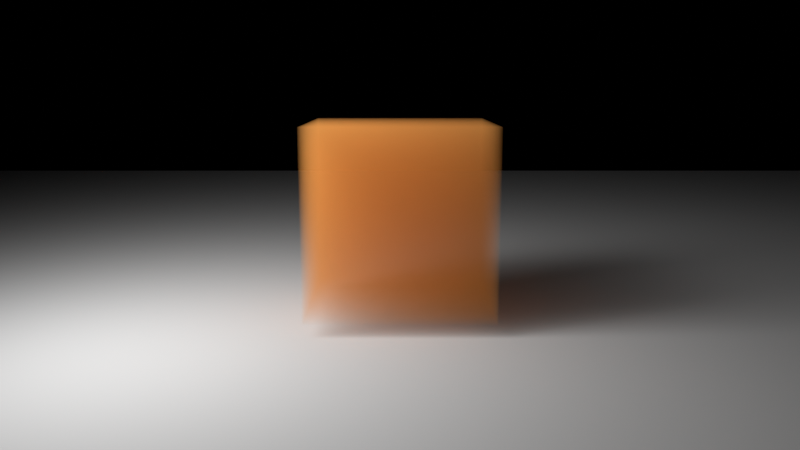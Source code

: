 # Source: arb_chromatic_medium.blend  (saved by Blender 5.2.44; exported with 4.5.12 LTS)
import bpy
from mathutils import Matrix  # noqa: F401  (used for matrix-valued properties, if any)

bpy.ops.wm.read_factory_settings(use_empty=True)
scene = bpy.context.scene
scene.name = 'Scene'

# ---- collections
col_collection = bpy.data.collections.new('Collection'); scene.collection.children.link(col_collection)

# ---- materials (node trees are filled in below, after node groups)
mat_floormat = bpy.data.materials.new('FloorMat')
mat_chromaticmedium = bpy.data.materials.new('ChromaticMedium')

# ---- material node trees
mat_floormat.use_nodes = True; mat_floormat.node_tree.nodes.clear()
_N = mat_floormat.node_tree.nodes; _L = mat_floormat.node_tree.links
n0 = _N.new('ShaderNodeOutputMaterial'); n0.name = 'Material Output'; n0.location = (0, 0)
n1 = _N.new('ShaderNodeBsdfDiffuse'); n1.name = 'Diffuse BSDF'; n1.location = (0, 0)
n1.width = 160
n1.inputs[0].default_value = (0.5, 0.5, 0.5, 1.0)
_L.new(n1.outputs[0], n0.inputs[0])
n0.is_active_output = True
mat_chromaticmedium.use_nodes = True; mat_chromaticmedium.node_tree.nodes.clear()
_N = mat_chromaticmedium.node_tree.nodes; _L = mat_chromaticmedium.node_tree.links
n0 = _N.new('ShaderNodeOutputMaterial'); n0.name = 'Material Output'; n0.location = (0, 0)
n1 = _N.new('ShaderNodeVolumePrincipled'); n1.name = 'Principled Volume'; n1.location = (0, 0)
n1.inputs[0].default_value = (0.95, 0.45, 0.12, 1.0)
n1.inputs[2].default_value = 1.5
_L.new(n1.outputs[0], n0.inputs[1])
n0.is_active_output = True

# ---- world
world_world = bpy.data.worlds.new('World'); scene.world = world_world
world_world.use_nodes = True; world_world.node_tree.nodes.clear()
_N = world_world.node_tree.nodes; _L = world_world.node_tree.links
n0 = _N.new('ShaderNodeBackground'); n0.name = 'Background'; n0.location = (-200, 100)
n0.inputs[0].default_value = (0.0, 0.0, 0.0, 1.0)
n0.inputs[1].default_value = 0.0
n1 = _N.new('ShaderNodeOutputWorld'); n1.name = 'World Output'; n1.location = (200, 100)
_L.new(n0.outputs[0], n1.inputs[0])
n1.is_active_output = True

# ---- cameras
cam_cam = bpy.data.cameras.new('Cam')
cam_cam.lens = 35.0

# ---- lights
light_lamp = bpy.data.lights.new('Lamp', 'AREA')
light_lamp.energy = 200.0
light_lamp.size = 1.5

# ---- meshes
me_cube = bpy.data.meshes.new('Cube')
me_cube.from_pydata([(-0.5, -0.5, -0.5), (-0.5, -0.5, 0.5), (-0.5, 0.5, -0.5), (-0.5, 0.5, 0.5), (0.5, -0.5, -0.5), (0.5, -0.5, 0.5), (0.5, 0.5, -0.5), (0.5, 0.5, 0.5)], [], [(0, 1, 3, 2), (2, 3, 7, 6), (6, 7, 5, 4), (4, 5, 1, 0), (2, 6, 4, 0), (7, 3, 1, 5)])
_uv = me_cube.uv_layers.new(name='UVMap')
_uv.uv.foreach_set('vector', [0.375, 0.0, 0.625, 0.0, 0.625, 0.25, 0.375, 0.25, 0.375, 0.25, 0.625, 0.25, 0.625, 0.5, 0.375, 0.5, 0.375, 0.5, 0.625, 0.5, 0.625, 0.75, 0.375, 0.75, 0.375, 0.75, 0.625, 0.75, 0.625, 1.0, 0.375, 1.0, 0.125, 0.5, 0.375, 0.5, 0.375, 0.75, 0.125, 0.75, 0.625, 0.5, 0.875, 0.5, 0.875, 0.75, 0.625, 0.75])
me_cube.materials.append(mat_floormat)
me_cube.update()
me_cube_001 = bpy.data.meshes.new('Cube.001')
me_cube_001.from_pydata([(-0.5, -0.5, -0.5), (-0.5, -0.5, 0.5), (-0.5, 0.5, -0.5), (-0.5, 0.5, 0.5), (0.5, -0.5, -0.5), (0.5, -0.5, 0.5), (0.5, 0.5, -0.5), (0.5, 0.5, 0.5)], [], [(0, 1, 3, 2), (2, 3, 7, 6), (6, 7, 5, 4), (4, 5, 1, 0), (2, 6, 4, 0), (7, 3, 1, 5)])
_uv = me_cube_001.uv_layers.new(name='UVMap')
_uv.uv.foreach_set('vector', [0.375, 0.0, 0.625, 0.0, 0.625, 0.25, 0.375, 0.25, 0.375, 0.25, 0.625, 0.25, 0.625, 0.5, 0.375, 0.5, 0.375, 0.5, 0.625, 0.5, 0.625, 0.75, 0.375, 0.75, 0.375, 0.75, 0.625, 0.75, 0.625, 1.0, 0.375, 1.0, 0.125, 0.5, 0.375, 0.5, 0.375, 0.75, 0.125, 0.75, 0.625, 0.5, 0.875, 0.5, 0.875, 0.75, 0.625, 0.75])
me_cube_001.materials.append(mat_chromaticmedium)
me_cube_001.update()

# ---- objects
ob_lamp = bpy.data.objects.new('Lamp', light_lamp)
ob_cam = bpy.data.objects.new('Cam', cam_cam)
ob_floor = bpy.data.objects.new('Floor', me_cube)
ob_medium = bpy.data.objects.new('Medium', me_cube_001)

# ---- transforms, parenting, visibility, modifiers, constraints
ob_lamp.location = (-2.5, -1.5, 3.0)
ob_lamp.rotation_euler = (0.9244, -2.146e-08, -1.03)
ob_cam.location = (0.0, -6.0, 1.8)
ob_cam.rotation_euler = (1.389, -0.0, 0.0)
ob_floor.location = (0.0, 0.0, -0.05)
ob_floor.scale = (20.0, 20.0, 0.1)
ob_medium.location = (0.0, 0.0, 0.8)
ob_medium.scale = (1.4, 1.4, 1.4)

# ---- collection membership
scene.collection.objects.link(ob_lamp)
scene.collection.objects.link(ob_cam)
col_collection.objects.link(ob_floor)
col_collection.objects.link(ob_medium)

# ---- scene / render settings (as saved in the file)
scene.camera = ob_cam
scene.frame_start = 1; scene.frame_end = 250; scene.frame_set(1)
scene.render.engine = 'BLENDER_EEVEE_NEXT'
scene.render.resolution_x = 320
scene.render.resolution_y = 180
scene.render.bake_bias = 0.0
scene.render.bake_samples = 0
scene.render.compositor_device = 'GPU'
scene.cycles.use_denoising = False
scene.cycles.samples = 64
scene.cycles.use_adaptive_sampling = False
scene.cycles.blur_glossy = 0.0
scene.cycles.diffuse_bounces = 12
scene.cycles.glossy_bounces = 12
scene.cycles.volume_bounces = 4
scene.cycles.transparent_max_bounces = 12
scene.cycles.pixel_filter_type = 'BOX'
scene.cycles.filter_width = 1.0
scene.cycles.seed = 278
scene.cycles.sample_clamp_indirect = 0.0
scene.eevee.use_volume_custom_range = False
scene.eevee.fast_gi_thickness_near = 0.1
scene.eevee.fast_gi_thickness_far = 0.0
scene.eevee.ray_tracing_options.screen_trace_thickness = 0.1
scene.view_settings.view_transform = 'Standard'
bpy.context.view_layer.update()
